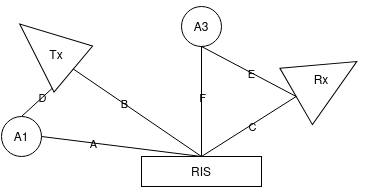

The diagram above was exported from draw.io. Its source (the exported page's mxGraphModel, read from the mxfile embedded in the PNG):
<mxGraphModel dx="566" dy="320" grid="1" gridSize="10" guides="1" tooltips="1" connect="1" arrows="1" fold="1" page="1" pageScale="1" pageWidth="827" pageHeight="1169" background="light-dark(#FFFFFF,#000000)" math="0" shadow="0">
  <root>
    <mxCell id="0" />
    <mxCell id="1" parent="0" />
    <mxCell id="8FhyGtl_pmaE3dchgYOY-3" parent="1" style="rounded=0;whiteSpace=wrap;html=1;labelBackgroundColor=none;" value="RIS" vertex="1">
      <mxGeometry height="30" width="120" x="380" y="580" as="geometry" />
    </mxCell>
    <mxCell id="8FhyGtl_pmaE3dchgYOY-169" edge="1" parent="1" source="8FhyGtl_pmaE3dchgYOY-2" style="rounded=1;orthogonalLoop=1;jettySize=auto;html=1;exitX=0;exitY=0.5;exitDx=0;exitDy=0;entryX=0.5;entryY=0;entryDx=0;entryDy=0;endArrow=none;endFill=0;labelBackgroundColor=none;fontColor=default;" target="8FhyGtl_pmaE3dchgYOY-168">
      <mxGeometry relative="1" as="geometry" />
    </mxCell>
    <mxCell id="8FhyGtl_pmaE3dchgYOY-175" connectable="0" parent="8FhyGtl_pmaE3dchgYOY-169" style="edgeLabel;html=1;align=center;verticalAlign=middle;resizable=0;points=[];labelBackgroundColor=none;" value="D" vertex="1">
      <mxGeometry relative="1" x="0.1599" y="1" as="geometry">
        <mxPoint x="-2" as="offset" />
      </mxGeometry>
    </mxCell>
    <mxCell id="8FhyGtl_pmaE3dchgYOY-2" parent="1" style="triangle;whiteSpace=wrap;html=1;rotation=-140;labelBackgroundColor=none;" value="" vertex="1">
      <mxGeometry height="60" width="70" x="250" y="440" as="geometry" />
    </mxCell>
    <mxCell id="8FhyGtl_pmaE3dchgYOY-142" parent="1" style="text;html=1;whiteSpace=wrap;strokeColor=none;fillColor=none;align=center;verticalAlign=middle;rounded=0;rotation=0;labelBackgroundColor=none;" value="Tx" vertex="1">
      <mxGeometry height="30" width="30" x="280" y="462.5" as="geometry" />
    </mxCell>
    <mxCell id="8FhyGtl_pmaE3dchgYOY-164" parent="1" style="triangle;whiteSpace=wrap;html=1;rotation=-30;labelBackgroundColor=none;" value="" vertex="1">
      <mxGeometry height="65" width="70" x="530" y="470" as="geometry" />
    </mxCell>
    <mxCell id="8FhyGtl_pmaE3dchgYOY-165" parent="1" style="text;html=1;whiteSpace=wrap;strokeColor=none;fillColor=none;align=center;verticalAlign=middle;rounded=0;labelBackgroundColor=none;" value="Rx" vertex="1">
      <mxGeometry height="20" width="40" x="540" y="492.5" as="geometry" />
    </mxCell>
    <mxCell id="8FhyGtl_pmaE3dchgYOY-167" parent="1" style="ellipse;whiteSpace=wrap;html=1;aspect=fixed;labelBackgroundColor=none;" value="A3" vertex="1">
      <mxGeometry height="40" width="40" x="420" y="430" as="geometry" />
    </mxCell>
    <mxCell id="8FhyGtl_pmaE3dchgYOY-168" parent="1" style="ellipse;whiteSpace=wrap;html=1;aspect=fixed;labelBackgroundColor=none;" value="A1" vertex="1">
      <mxGeometry height="40" width="40" x="240" y="540" as="geometry" />
    </mxCell>
    <mxCell id="8FhyGtl_pmaE3dchgYOY-170" edge="1" parent="1" source="8FhyGtl_pmaE3dchgYOY-168" style="rounded=1;orthogonalLoop=1;jettySize=auto;html=1;exitX=1;exitY=0.5;exitDx=0;exitDy=0;entryX=0.5;entryY=0;entryDx=0;entryDy=0;endArrow=none;endFill=0;labelBackgroundColor=none;fontColor=default;" target="8FhyGtl_pmaE3dchgYOY-3">
      <mxGeometry relative="1" as="geometry">
        <mxPoint x="200" y="500" as="sourcePoint" />
        <mxPoint x="205" y="612" as="targetPoint" />
      </mxGeometry>
    </mxCell>
    <mxCell id="8FhyGtl_pmaE3dchgYOY-177" connectable="0" parent="8FhyGtl_pmaE3dchgYOY-170" style="edgeLabel;html=1;align=center;verticalAlign=middle;resizable=0;points=[];labelBackgroundColor=none;" value="&lt;div&gt;A&lt;/div&gt;" vertex="1">
      <mxGeometry relative="1" x="-0.3542" as="geometry">
        <mxPoint as="offset" />
      </mxGeometry>
    </mxCell>
    <mxCell id="8FhyGtl_pmaE3dchgYOY-171" edge="1" parent="1" source="8FhyGtl_pmaE3dchgYOY-164" style="rounded=1;orthogonalLoop=1;jettySize=auto;html=1;exitX=0;exitY=0.5;exitDx=0;exitDy=0;entryX=0.5;entryY=0;entryDx=0;entryDy=0;endArrow=none;endFill=0;labelBackgroundColor=none;fontColor=default;" target="8FhyGtl_pmaE3dchgYOY-3">
      <mxGeometry relative="1" as="geometry">
        <mxPoint x="540" y="470" as="sourcePoint" />
        <mxPoint x="545" y="582" as="targetPoint" />
      </mxGeometry>
    </mxCell>
    <mxCell id="8FhyGtl_pmaE3dchgYOY-179" connectable="0" parent="8FhyGtl_pmaE3dchgYOY-171" style="edgeLabel;html=1;align=center;verticalAlign=middle;resizable=0;points=[];labelBackgroundColor=none;" value="C" vertex="1">
      <mxGeometry relative="1" x="-0.0479" y="2" as="geometry">
        <mxPoint y="-1" as="offset" />
      </mxGeometry>
    </mxCell>
    <mxCell id="8FhyGtl_pmaE3dchgYOY-172" edge="1" parent="1" source="8FhyGtl_pmaE3dchgYOY-167" style="rounded=1;orthogonalLoop=1;jettySize=auto;html=1;exitX=0.5;exitY=1;exitDx=0;exitDy=0;entryX=0.5;entryY=0;entryDx=0;entryDy=0;endArrow=none;endFill=0;labelBackgroundColor=none;fontColor=default;" target="8FhyGtl_pmaE3dchgYOY-3">
      <mxGeometry relative="1" as="geometry">
        <mxPoint x="525" y="230" as="sourcePoint" />
        <mxPoint x="290" y="500" as="targetPoint" />
      </mxGeometry>
    </mxCell>
    <mxCell id="8FhyGtl_pmaE3dchgYOY-178" connectable="0" parent="8FhyGtl_pmaE3dchgYOY-172" style="edgeLabel;html=1;align=center;verticalAlign=middle;resizable=0;points=[];labelBackgroundColor=none;" value="F" vertex="1">
      <mxGeometry relative="1" x="0.4242" y="2" as="geometry">
        <mxPoint x="-2" y="-28" as="offset" />
      </mxGeometry>
    </mxCell>
    <mxCell id="8FhyGtl_pmaE3dchgYOY-173" edge="1" parent="1" source="8FhyGtl_pmaE3dchgYOY-167" style="rounded=1;orthogonalLoop=1;jettySize=auto;html=1;exitX=0.5;exitY=1;exitDx=0;exitDy=0;endArrow=none;endFill=0;entryX=0;entryY=0.5;entryDx=0;entryDy=0;labelBackgroundColor=none;fontColor=default;" target="8FhyGtl_pmaE3dchgYOY-164">
      <mxGeometry relative="1" as="geometry">
        <mxPoint x="500" y="180" as="sourcePoint" />
        <mxPoint x="620" y="320" as="targetPoint" />
      </mxGeometry>
    </mxCell>
    <mxCell id="8FhyGtl_pmaE3dchgYOY-180" connectable="0" parent="8FhyGtl_pmaE3dchgYOY-173" style="edgeLabel;html=1;align=center;verticalAlign=middle;resizable=0;points=[];labelBackgroundColor=none;" value="E" vertex="1">
      <mxGeometry relative="1" x="0.0395" as="geometry">
        <mxPoint as="offset" />
      </mxGeometry>
    </mxCell>
    <mxCell id="8FhyGtl_pmaE3dchgYOY-174" edge="1" parent="1" source="8FhyGtl_pmaE3dchgYOY-2" style="rounded=1;orthogonalLoop=1;jettySize=auto;html=1;exitX=0;exitY=0.5;exitDx=0;exitDy=0;entryX=0.5;entryY=0;entryDx=0;entryDy=0;endArrow=none;endFill=0;labelBackgroundColor=none;fontColor=default;" target="8FhyGtl_pmaE3dchgYOY-3">
      <mxGeometry relative="1" as="geometry">
        <mxPoint x="210" y="460" as="sourcePoint" />
        <mxPoint x="210" y="920" as="targetPoint" />
      </mxGeometry>
    </mxCell>
    <mxCell id="8FhyGtl_pmaE3dchgYOY-176" connectable="0" parent="8FhyGtl_pmaE3dchgYOY-174" style="edgeLabel;html=1;align=center;verticalAlign=middle;resizable=0;points=[];labelBackgroundColor=none;" value="B" vertex="1">
      <mxGeometry relative="1" x="-0.2136" as="geometry">
        <mxPoint as="offset" />
      </mxGeometry>
    </mxCell>
  </root>
</mxGraphModel>